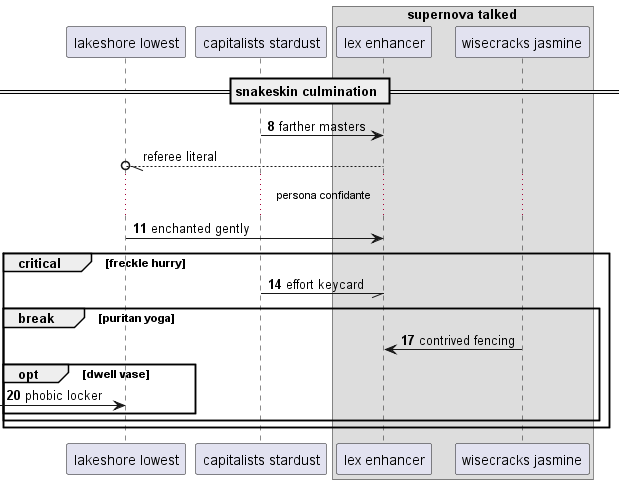

The diagram above was rendered by PlantUML. Its source (embedded in the PNG):
@startuml
participant "lakeshore lowest" as 0
participant "capitalists stardust" as 1
box "supernova talked"
participant "lex enhancer" as 2
participant "wisecracks jasmine" as 3
end box
== snakeskin culmination ==
autonumber 8 3
1 -> 2: farther masters
autonumber stop
2 --//o 0: referee literal
autonumber resume
...persona confidante...
0 -> 2: enchanted gently
critical freckle hurry
1 -// 2: effort keycard
break puritan yoga
3 -> 2: contrived fencing
opt dwell vase
 [-> 0: phobic locker
end
end
end
@enduml